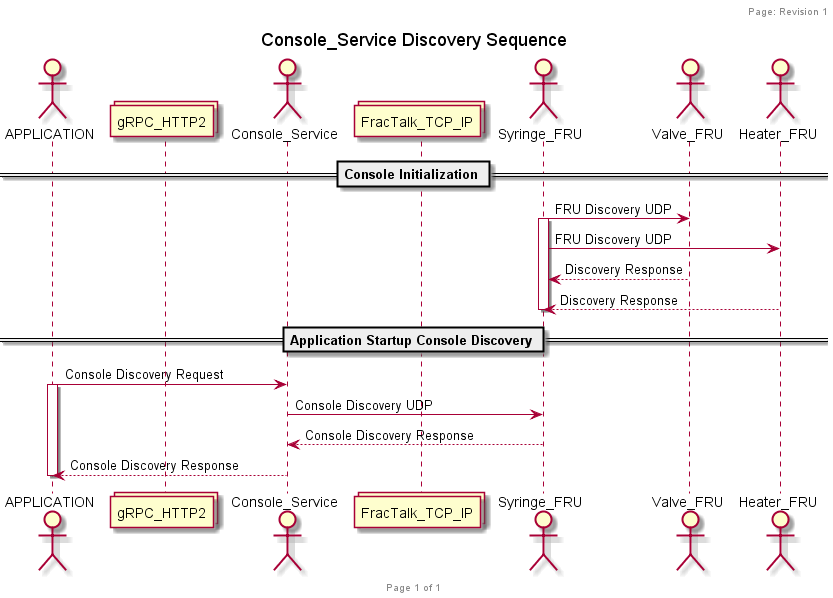

The diagram above was rendered by PlantUML. Its source (embedded in the PNG):
@startuml
header Page: Revision 1
footer Page %page% of %lastpage%

title Console_Service Discovery Sequence

actor APPLICATION
collections gRPC_HTTP2
actor Console_Service
collections FracTalk_TCP_IP
actor Syringe_FRU
actor Valve_FRU
actor Heater_FRU

== Console Initialization ==
Syringe_FRU -> Valve_FRU: FRU Discovery UDP
activate Syringe_FRU
Syringe_FRU -> Heater_FRU: FRU Discovery UDP
Syringe_FRU <-- Valve_FRU: Discovery Response
Syringe_FRU <-- Heater_FRU: Discovery Response
deactivate Syringe_FRU

== Application Startup Console Discovery ==
APPLICATION -> Console_Service: Console Discovery Request
activate APPLICATION
Console_Service -> Syringe_FRU: Console Discovery UDP
Console_Service <-- Syringe_FRU: Console Discovery Response
APPLICATION <-- Console_Service: Console Discovery Response
deactivate APPLICATION

@enduml